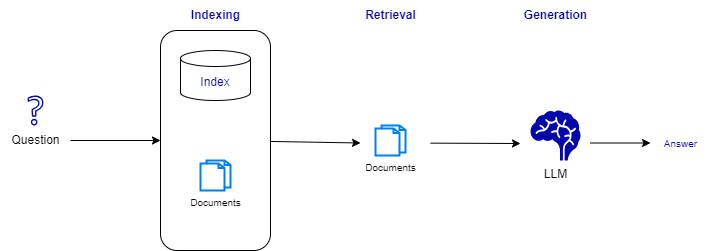

The diagram above was exported from draw.io. Its source (the exported page's mxGraphModel, read from the mxfile embedded in the PNG):
<mxGraphModel dx="708" dy="711" grid="1" gridSize="10" guides="1" tooltips="1" connect="1" arrows="1" fold="1" page="1" pageScale="1" pageWidth="850" pageHeight="1100" math="0" shadow="0">
  <root>
    <mxCell id="0" />
    <mxCell id="1" parent="0" />
    <mxCell id="9" style="edgeStyle=none;html=1;fontSize=10;fontColor=#0407AC;" edge="1" parent="1">
      <mxGeometry relative="1" as="geometry">
        <mxPoint x="670" y="312.5" as="targetPoint" />
        <mxPoint x="610" y="312.5" as="sourcePoint" />
      </mxGeometry>
    </mxCell>
    <mxCell id="2" value="LLM" style="shape=mxgraph.signs.healthcare.brain;html=1;pointerEvents=1;fillColor=#0407AC;strokeColor=none;verticalLabelPosition=bottom;verticalAlign=top;align=center;" vertex="1" parent="1">
      <mxGeometry x="550" y="280" width="50" height="50" as="geometry" />
    </mxCell>
    <mxCell id="6" style="edgeStyle=none;html=1;entryX=0;entryY=0.5;entryDx=0;entryDy=0;fontColor=#0407AC;" edge="1" parent="1" source="3" target="5">
      <mxGeometry relative="1" as="geometry" />
    </mxCell>
    <mxCell id="3" value="Question" style="text;html=1;align=center;verticalAlign=middle;resizable=0;points=[];autosize=1;strokeColor=none;fillColor=none;" vertex="1" parent="1">
      <mxGeometry x="20" y="295" width="70" height="30" as="geometry" />
    </mxCell>
    <mxCell id="4" value="" style="sketch=0;outlineConnect=0;fontColor=#232F3E;gradientColor=none;fillColor=#0407AC;strokeColor=none;dashed=0;verticalLabelPosition=bottom;verticalAlign=top;align=center;html=1;fontSize=12;fontStyle=0;aspect=fixed;pointerEvents=1;shape=mxgraph.aws4.question;" vertex="1" parent="1">
      <mxGeometry x="47.120000000000005" y="265" width="15.77" height="30" as="geometry" />
    </mxCell>
    <mxCell id="12" style="edgeStyle=none;html=1;entryX=0;entryY=0.5;entryDx=0;entryDy=0;fontSize=10;fontColor=#0407AC;" edge="1" parent="1" source="5" target="13">
      <mxGeometry relative="1" as="geometry" />
    </mxCell>
    <mxCell id="5" value="" style="rounded=1;whiteSpace=wrap;html=1;fillColor=none;fontColor=#0407AC;fontStyle=1;verticalAlign=top;" vertex="1" parent="1">
      <mxGeometry x="180" y="200" width="110" height="220" as="geometry" />
    </mxCell>
    <mxCell id="7" value="Index" style="shape=cylinder3;whiteSpace=wrap;html=1;boundedLbl=1;backgroundOutline=1;size=8;fontColor=#0407AC;fillColor=none;" vertex="1" parent="1">
      <mxGeometry x="200" y="220" width="70" height="50" as="geometry" />
    </mxCell>
    <mxCell id="8" value="Documents" style="html=1;verticalLabelPosition=bottom;align=center;labelBackgroundColor=#ffffff;verticalAlign=top;strokeWidth=2;strokeColor=#0080F0;shadow=0;dashed=0;shape=mxgraph.ios7.icons.documents;fontSize=10;" vertex="1" parent="1">
      <mxGeometry x="220" y="330" width="30" height="30" as="geometry" />
    </mxCell>
    <mxCell id="10" value="Answer" style="text;html=1;align=center;verticalAlign=middle;resizable=0;points=[];autosize=1;strokeColor=none;fillColor=none;fontSize=10;fontColor=#0407AC;" vertex="1" parent="1">
      <mxGeometry x="670" y="297.5" width="60" height="30" as="geometry" />
    </mxCell>
    <mxCell id="11" value="Documents" style="html=1;verticalLabelPosition=bottom;align=center;labelBackgroundColor=#ffffff;verticalAlign=top;strokeWidth=2;strokeColor=#0080F0;shadow=0;dashed=0;shape=mxgraph.ios7.icons.documents;fontSize=10;" vertex="1" parent="1">
      <mxGeometry x="395" y="295" width="30" height="30" as="geometry" />
    </mxCell>
    <mxCell id="14" style="edgeStyle=none;html=1;fontSize=10;fontColor=#0407AC;" edge="1" parent="1" source="13">
      <mxGeometry relative="1" as="geometry">
        <mxPoint x="540" y="313" as="targetPoint" />
      </mxGeometry>
    </mxCell>
    <mxCell id="13" value="" style="rounded=1;whiteSpace=wrap;html=1;fontSize=10;fontColor=#0407AC;fillColor=none;strokeColor=none;" vertex="1" parent="1">
      <mxGeometry x="380" y="275" width="70" height="75" as="geometry" />
    </mxCell>
    <mxCell id="15" value="&lt;font style=&quot;font-size: 12px;&quot;&gt;&lt;b&gt;Indexing&lt;/b&gt;&lt;/font&gt;" style="text;html=1;align=center;verticalAlign=middle;resizable=0;points=[];autosize=1;strokeColor=none;fillColor=none;fontSize=10;fontColor=#0407AC;" vertex="1" parent="1">
      <mxGeometry x="200" y="170" width="70" height="30" as="geometry" />
    </mxCell>
    <mxCell id="16" value="&lt;font style=&quot;font-size: 12px;&quot;&gt;&lt;b&gt;Retrieval&lt;/b&gt;&lt;/font&gt;" style="text;html=1;align=center;verticalAlign=middle;resizable=0;points=[];autosize=1;strokeColor=none;fillColor=none;fontSize=10;fontColor=#0407AC;" vertex="1" parent="1">
      <mxGeometry x="375" y="170" width="70" height="30" as="geometry" />
    </mxCell>
    <mxCell id="17" value="&lt;font style=&quot;font-size: 12px;&quot;&gt;&lt;b&gt;Generation&lt;/b&gt;&lt;/font&gt;" style="text;html=1;align=center;verticalAlign=middle;resizable=0;points=[];autosize=1;strokeColor=none;fillColor=none;fontSize=10;fontColor=#0407AC;" vertex="1" parent="1">
      <mxGeometry x="530" y="170" width="90" height="30" as="geometry" />
    </mxCell>
  </root>
</mxGraphModel>